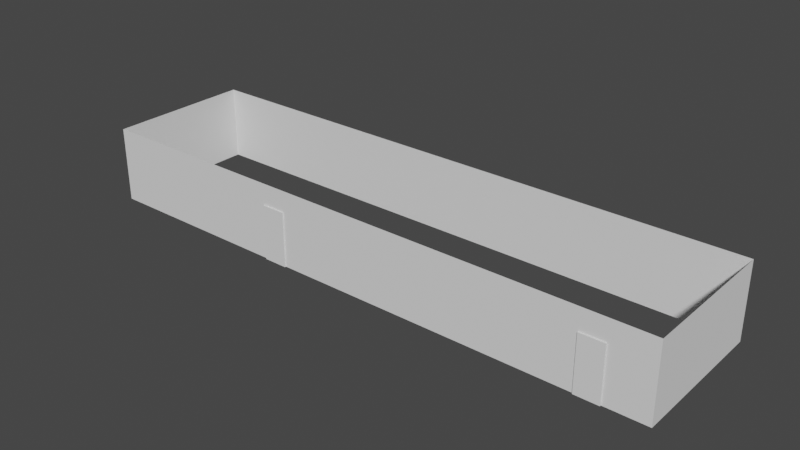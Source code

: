 # Source: LabRoomBeforeThickening.blend  (saved by Blender 3.1.7; exported with 4.5.12 LTS)
import bpy
from mathutils import Matrix  # noqa: F401  (used for matrix-valued properties, if any)

bpy.ops.wm.read_factory_settings(use_empty=True)
scene = bpy.context.scene
scene.name = 'Scene'

# ---- collections
col_collection = bpy.data.collections.new('Collection'); scene.collection.children.link(col_collection)

# ---- world
world_world = bpy.data.worlds.new('World'); scene.world = world_world
world_world.use_nodes = True; world_world.node_tree.nodes.clear()
_N = world_world.node_tree.nodes; _L = world_world.node_tree.links
n0 = _N.new('ShaderNodeOutputWorld'); n0.name = 'World Output'; n0.location = (300, 300)
n1 = _N.new('ShaderNodeBackground'); n1.name = 'Background'; n1.location = (10, 300)
n1.inputs[0].default_value = (0.05088, 0.05088, 0.05088, 1.0)
_L.new(n1.outputs[0], n0.inputs[0])
n0.is_active_output = True
world_world.color = (0.05088, 0.05088, 0.05088)
world_world.use_sun_shadow = False
world_world.sun_shadow_jitter_overblur = 0.0

# ---- meshes
me_cube_001 = bpy.data.meshes.new('Cube.001')
me_cube_001.from_pydata([(-0.5, -0.5, -0.5), (-0.5, -0.5, 0.5), (-0.5, 0.5, -0.5), (-0.5, 0.5, 0.5), (0.5, -0.5, -0.5), (0.5, -0.5, 0.5), (0.5, 0.5, -0.5), (0.5, 0.5, 0.5)], [], [(0, 1, 3, 2), (2, 3, 7, 6), (6, 7, 5, 4), (4, 5, 1, 0), (2, 6, 4, 0), (7, 3, 1, 5)])
_uv = me_cube_001.uv_layers.new(name='UVMap')
_uv.uv.foreach_set('vector', [0.375, 0.0, 0.625, 0.0, 0.625, 0.25, 0.375, 0.25, 0.375, 0.25, 0.625, 0.25, 0.625, 0.5, 0.375, 0.5, 0.375, 0.5, 0.625, 0.5, 0.625, 0.75, 0.375, 0.75, 0.375, 0.75, 0.625, 0.75, 0.625, 1.0, 0.375, 1.0, 0.125, 0.5, 0.375, 0.5, 0.375, 0.75, 0.125, 0.75, 0.625, 0.5, 0.875, 0.5, 0.875, 0.75, 0.625, 0.75])
me_cube_001.use_remesh_fix_poles = True
me_cube_001.use_remesh_preserve_attributes = False
me_cube_001.update()
me_plane_002 = bpy.data.meshes.new('Plane.002')
me_plane_002.from_pydata([(0.0, 0.0, 0.0), (0.0, 5.348, 0.0), (-21.56, 5.348, 0.0), (-21.56, 1.564e-07, 0.0), (-14.36, 7.822e-08, 0.0), (-13.47, 3.911e-08, 0.0), (-2.413, 1.955e-08, 0.0), (-1.532, 9.777e-09, 0.0), (0.0, 0.0, 2.77), (0.0, 5.348, 2.77), (-21.56, 5.348, 2.77), (-21.56, 1.564e-07, 2.77), (-14.36, 7.822e-08, 2.77), (-13.47, 3.911e-08, 2.77), (-2.413, 1.955e-08, 2.77), (-1.532, 9.777e-09, 2.77), (-13.47, 3.911e-08, 2.0), (-2.413, 1.955e-08, 2.0), (-14.36, 7.822e-08, 2.0), (-1.532, 9.777e-09, 2.0)], [], [(6, 5, 16, 13, 14, 17), (4, 3, 11, 12, 18), (19, 17, 14, 15), (16, 18, 12, 13), (1, 2, 10, 9), (2, 3, 11, 10), (0, 1, 9, 8), (0, 7, 19, 15, 8)])
_uv = me_plane_002.uv_layers.new(name='UVMap')
_uv.uv.foreach_set('vector', [0.0, 0.0, 0.0, 0.0, 0.0, 0.0, 0.0, 0.0, 0.0, 0.0, 0.0, 0.0, 0.0, 0.0, 0.0, 0.0, 0.0, 0.0, 0.0, 0.0, 0.0, 0.0, 0.0, 0.0, 0.0, 0.0, 0.0, 0.0, 0.0, 0.0, 0.0, 0.0, 0.0, 0.0, 0.0, 0.0, 0.0, 0.0, 0.0, 0.0, 0.0, 0.0, 0.0, 0.0, 0.0, 0.0, 0.0, 0.0, 0.0, 0.0, 0.0, 0.0, 0.0, 0.0, 0.0, 0.0, 0.0, 0.0, 0.0, 0.0, 0.0, 0.0, 0.0, 0.0, 0.0, 0.0, 0.0, 0.0, 0.0, 0.0, 0.0, 0.0])
me_plane_002.use_remesh_fix_poles = True
me_plane_002.use_remesh_preserve_attributes = False
me_plane_002.update()
me_cube_005 = bpy.data.meshes.new('Cube.005')
me_cube_005.from_pydata([(-0.5, -0.5, -0.5), (-0.5, -0.5, 0.5), (-0.5, 0.5, -0.5), (-0.5, 0.5, 0.5), (0.5, -0.5, -0.5), (0.5, -0.5, 0.5), (0.5, 0.5, -0.5), (0.5, 0.5, 0.5)], [], [(0, 1, 3, 2), (2, 3, 7, 6), (6, 7, 5, 4), (4, 5, 1, 0), (2, 6, 4, 0), (7, 3, 1, 5)])
_uv = me_cube_005.uv_layers.new(name='UVMap')
_uv.uv.foreach_set('vector', [0.375, 0.0, 0.625, 0.0, 0.625, 0.25, 0.375, 0.25, 0.375, 0.25, 0.625, 0.25, 0.625, 0.5, 0.375, 0.5, 0.375, 0.5, 0.625, 0.5, 0.625, 0.75, 0.375, 0.75, 0.375, 0.75, 0.625, 0.75, 0.625, 1.0, 0.375, 1.0, 0.125, 0.5, 0.375, 0.5, 0.375, 0.75, 0.125, 0.75, 0.625, 0.5, 0.875, 0.5, 0.875, 0.75, 0.625, 0.75])
me_cube_005.use_remesh_fix_poles = True
me_cube_005.use_remesh_preserve_attributes = False
me_cube_005.update()

# ---- objects
ob_empty = bpy.data.objects.new('Empty', None)
ob_doorreference = bpy.data.objects.new('DoorReference', me_cube_001)
ob_plane = bpy.data.objects.new('Plane', me_plane_002)
ob_doorreference_001 = bpy.data.objects.new('DoorReference.001', me_cube_005)

# ---- transforms, parenting, visibility, modifiers, constraints
ob_empty.location = (-17.81, -4.584, 0.0)
ob_empty.rotation_euler = (0.0, -0.0, -0.008953)
ob_empty.scale = (15.48, 15.48, 15.48)
ob_empty.empty_display_type = 'IMAGE'
ob_empty.empty_display_size = 5.0
ob_empty.use_empty_image_alpha = True
ob_empty.color = (1.0, 1.0, 1.0, 0.4331)
ob_doorreference.location = (-1.973, 0.005009, 1.0)
ob_doorreference.scale = (0.88, 0.11, 2.0)
ob_plane.location = (0.0, 0.0, 0.0)
ob_doorreference_001.location = (-13.91, 0.005009, 1.0)
ob_doorreference_001.scale = (0.88, 0.11, 2.0)

# ---- collection membership
col_collection.objects.link(ob_empty)
col_collection.objects.link(ob_doorreference)
col_collection.objects.link(ob_plane)
col_collection.objects.link(ob_doorreference_001)

# ---- scene / render settings (as saved in the file)
scene.frame_start = 1; scene.frame_end = 250; scene.frame_set(1)
scene.render.engine = 'BLENDER_EEVEE_NEXT'
scene.cycles.sampling_pattern = 'TABULATED_SOBOL'
scene.cycles.use_light_tree = False
scene.view_settings.view_transform = 'Filmic'
bpy.context.view_layer.update()

# ---- added for rendering (the .blend has no active camera and no usable light): camera, sun
cam_auto = bpy.data.cameras.new('AutoCamera')
cam_auto.lens = 50.0
cam_auto.sensor_width = 36.0
cam_auto.clip_end = 1000.0
ob_auto_camera = bpy.data.objects.new('AutoCamera', cam_auto)
scene.collection.objects.link(ob_auto_camera)
ob_auto_camera.location = (9.94127, -22.2148, 17.9607)
ob_auto_camera.rotation_euler = (1.09748, -7.21219e-08, 0.694738)
scene.camera = ob_auto_camera
light_auto_sun = bpy.data.lights.new('AutoSun', 'SUN')
light_auto_sun.energy = 3.0
light_auto_sun.angle = 0.0523599
ob_auto_sun = bpy.data.objects.new('AutoSun', light_auto_sun)
scene.collection.objects.link(ob_auto_sun)
ob_auto_sun.rotation_euler = (0.872665, 0.174533, 0.523599)
bpy.context.view_layer.update()
